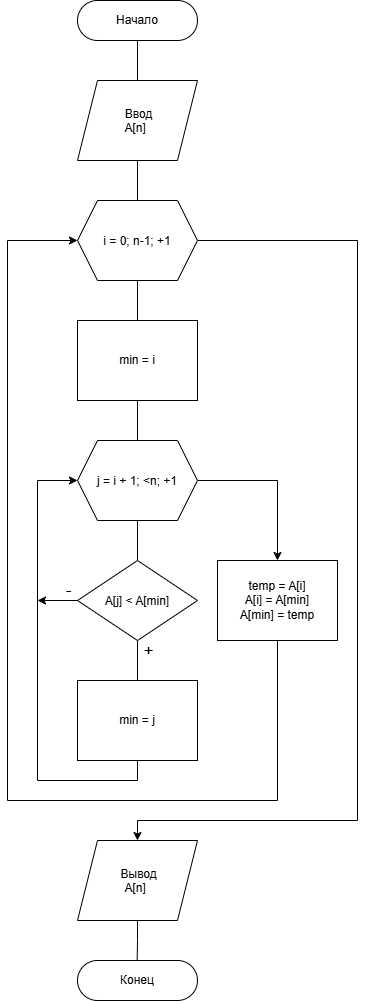

The diagram above was exported from draw.io. Its source (the exported page's mxGraphModel, read from the mxfile embedded in the PNG):
<mxGraphModel dx="2054" dy="1201" grid="1" gridSize="10" guides="1" tooltips="1" connect="1" arrows="1" fold="1" page="1" pageScale="1" pageWidth="827" pageHeight="1169" math="0" shadow="0">
  <root>
    <mxCell id="0" />
    <mxCell id="1" parent="0" />
    <mxCell id="u5hVhjToIJfUpvDRegiP-8" edge="1" parent="1" source="u5hVhjToIJfUpvDRegiP-1" style="edgeStyle=orthogonalEdgeStyle;rounded=0;orthogonalLoop=1;jettySize=auto;html=1;endArrow=none;endFill=0;" target="u5hVhjToIJfUpvDRegiP-2">
      <mxGeometry relative="1" as="geometry" />
    </mxCell>
    <mxCell id="u5hVhjToIJfUpvDRegiP-1" parent="1" style="rounded=1;whiteSpace=wrap;html=1;arcSize=50;" value="Начало" vertex="1">
      <mxGeometry height="40" width="120" x="360" y="80" as="geometry" />
    </mxCell>
    <mxCell id="u5hVhjToIJfUpvDRegiP-9" edge="1" parent="1" source="u5hVhjToIJfUpvDRegiP-2" style="edgeStyle=orthogonalEdgeStyle;rounded=0;orthogonalLoop=1;jettySize=auto;html=1;endArrow=none;endFill=0;" target="u5hVhjToIJfUpvDRegiP-3">
      <mxGeometry relative="1" as="geometry" />
    </mxCell>
    <mxCell id="u5hVhjToIJfUpvDRegiP-2" parent="1" style="shape=parallelogram;perimeter=parallelogramPerimeter;whiteSpace=wrap;html=1;shapeInside=1;fixedSize=1;" value="&lt;span style=&quot;background-color: transparent; color: light-dark(rgb(0, 0, 0), rgb(255, 255, 255)); text-decoration-line: inherit;&quot;&gt;Ввод&lt;/span&gt;&lt;div style=&quot;&quot;&gt;&lt;span style=&quot;text-decoration-line: inherit; background-color: transparent; color: light-dark(rgb(0, 0, 0), rgb(255, 255, 255));&quot;&gt;A[n]&lt;/span&gt;&lt;/div&gt;" vertex="1">
      <mxGeometry height="80" width="120" x="360" y="160" as="geometry" />
    </mxCell>
    <mxCell id="u5hVhjToIJfUpvDRegiP-10" edge="1" parent="1" source="u5hVhjToIJfUpvDRegiP-3" style="edgeStyle=orthogonalEdgeStyle;rounded=0;orthogonalLoop=1;jettySize=auto;html=1;endArrow=none;endFill=0;" target="u5hVhjToIJfUpvDRegiP-4">
      <mxGeometry relative="1" as="geometry" />
    </mxCell>
    <mxCell id="u5hVhjToIJfUpvDRegiP-23" edge="1" parent="1" source="u5hVhjToIJfUpvDRegiP-3" style="edgeStyle=orthogonalEdgeStyle;rounded=0;orthogonalLoop=1;jettySize=auto;html=1;" target="u5hVhjToIJfUpvDRegiP-24">
      <mxGeometry relative="1" as="geometry">
        <Array as="points">
          <mxPoint x="640" y="320" />
          <mxPoint x="640" y="900" />
          <mxPoint x="420" y="900" />
        </Array>
        <mxPoint x="420" y="920" as="targetPoint" />
      </mxGeometry>
    </mxCell>
    <mxCell id="u5hVhjToIJfUpvDRegiP-3" parent="1" style="shape=hexagon;perimeter=hexagonPerimeter2;whiteSpace=wrap;html=1;shapeInside=1;fixedSize=1;" value="i = 0; n-1; +1" vertex="1">
      <mxGeometry height="80" width="120" x="360" y="280" as="geometry" />
    </mxCell>
    <mxCell id="u5hVhjToIJfUpvDRegiP-11" edge="1" parent="1" source="u5hVhjToIJfUpvDRegiP-4" style="edgeStyle=orthogonalEdgeStyle;rounded=0;orthogonalLoop=1;jettySize=auto;html=1;endArrow=none;endFill=0;" target="u5hVhjToIJfUpvDRegiP-5">
      <mxGeometry relative="1" as="geometry" />
    </mxCell>
    <mxCell id="u5hVhjToIJfUpvDRegiP-4" parent="1" style="rounded=0;whiteSpace=wrap;html=1;" value="min = i" vertex="1">
      <mxGeometry height="80" width="120" x="360" y="400" as="geometry" />
    </mxCell>
    <mxCell id="u5hVhjToIJfUpvDRegiP-12" edge="1" parent="1" source="u5hVhjToIJfUpvDRegiP-5" style="edgeStyle=orthogonalEdgeStyle;rounded=0;orthogonalLoop=1;jettySize=auto;html=1;endArrow=none;endFill=0;" target="u5hVhjToIJfUpvDRegiP-6">
      <mxGeometry relative="1" as="geometry" />
    </mxCell>
    <mxCell id="u5hVhjToIJfUpvDRegiP-18" edge="1" parent="1" source="u5hVhjToIJfUpvDRegiP-5" style="edgeStyle=orthogonalEdgeStyle;rounded=0;orthogonalLoop=1;jettySize=auto;html=1;" target="u5hVhjToIJfUpvDRegiP-17">
      <mxGeometry relative="1" as="geometry" />
    </mxCell>
    <mxCell id="u5hVhjToIJfUpvDRegiP-5" parent="1" style="shape=hexagon;perimeter=hexagonPerimeter2;whiteSpace=wrap;html=1;shapeInside=1;fixedSize=1;" value="j = i + 1; &amp;lt;n; +1" vertex="1">
      <mxGeometry height="80" width="120" x="360" y="520" as="geometry" />
    </mxCell>
    <mxCell id="u5hVhjToIJfUpvDRegiP-14" edge="1" parent="1" source="u5hVhjToIJfUpvDRegiP-6" style="edgeStyle=orthogonalEdgeStyle;rounded=0;orthogonalLoop=1;jettySize=auto;html=1;endArrow=none;endFill=0;" target="u5hVhjToIJfUpvDRegiP-13">
      <mxGeometry relative="1" as="geometry" />
    </mxCell>
    <mxCell id="u5hVhjToIJfUpvDRegiP-21" connectable="0" parent="u5hVhjToIJfUpvDRegiP-14" style="edgeLabel;html=1;align=center;verticalAlign=middle;resizable=0;points=[];fontSize=17;labelBackgroundColor=none;" value="+" vertex="1">
      <mxGeometry relative="1" x="-0.1241" y="-1" as="geometry">
        <mxPoint x="11" y="-7" as="offset" />
      </mxGeometry>
    </mxCell>
    <mxCell id="u5hVhjToIJfUpvDRegiP-19" edge="1" parent="1" source="u5hVhjToIJfUpvDRegiP-6" style="edgeStyle=orthogonalEdgeStyle;rounded=0;orthogonalLoop=1;jettySize=auto;html=1;">
      <mxGeometry relative="1" as="geometry">
        <mxPoint x="320" y="680" as="targetPoint" />
      </mxGeometry>
    </mxCell>
    <mxCell id="u5hVhjToIJfUpvDRegiP-22" connectable="0" parent="u5hVhjToIJfUpvDRegiP-19" style="edgeLabel;html=1;align=center;verticalAlign=middle;resizable=0;points=[];fontSize=17;labelBackgroundColor=none;" value="-" vertex="1">
      <mxGeometry relative="1" x="-0.7155" y="1" as="geometry">
        <mxPoint x="-4" y="-11" as="offset" />
      </mxGeometry>
    </mxCell>
    <mxCell id="u5hVhjToIJfUpvDRegiP-6" parent="1" style="rhombus;whiteSpace=wrap;html=1;shapeInside=1;" value="A[j] &amp;lt; A[min]" vertex="1">
      <mxGeometry height="80" width="120" x="360" y="640" as="geometry" />
    </mxCell>
    <mxCell id="u5hVhjToIJfUpvDRegiP-16" edge="1" parent="1" source="u5hVhjToIJfUpvDRegiP-13" style="edgeStyle=orthogonalEdgeStyle;rounded=0;orthogonalLoop=1;jettySize=auto;html=1;entryX=0;entryY=0.5;entryDx=0;entryDy=0;" target="u5hVhjToIJfUpvDRegiP-5">
      <mxGeometry relative="1" as="geometry">
        <Array as="points">
          <mxPoint x="420.03" y="860" />
          <mxPoint x="320.03" y="860" />
          <mxPoint x="320.03" y="560" />
        </Array>
      </mxGeometry>
    </mxCell>
    <mxCell id="u5hVhjToIJfUpvDRegiP-13" parent="1" style="rounded=0;whiteSpace=wrap;html=1;" value="min = j" vertex="1">
      <mxGeometry height="80" width="120" x="360" y="760" as="geometry" />
    </mxCell>
    <mxCell id="u5hVhjToIJfUpvDRegiP-20" edge="1" parent="1" source="u5hVhjToIJfUpvDRegiP-17" style="edgeStyle=orthogonalEdgeStyle;rounded=0;orthogonalLoop=1;jettySize=auto;html=1;entryX=0;entryY=0.5;entryDx=0;entryDy=0;" target="u5hVhjToIJfUpvDRegiP-3">
      <mxGeometry relative="1" as="geometry">
        <Array as="points">
          <mxPoint x="560.03" y="880" />
          <mxPoint x="290.03" y="880" />
          <mxPoint x="290.03" y="320" />
        </Array>
      </mxGeometry>
    </mxCell>
    <mxCell id="u5hVhjToIJfUpvDRegiP-17" parent="1" style="rounded=0;whiteSpace=wrap;html=1;" value="temp = A[i]&lt;div&gt;A[i] = A[min]&lt;/div&gt;&lt;div&gt;A[min] = temp&lt;/div&gt;" vertex="1">
      <mxGeometry height="80" width="120" x="500" y="640" as="geometry" />
    </mxCell>
    <mxCell id="s8UjrmE6sODDgtQNCXZw-1" edge="1" parent="1" source="u5hVhjToIJfUpvDRegiP-24" style="edgeStyle=orthogonalEdgeStyle;rounded=0;orthogonalLoop=1;jettySize=auto;html=1;exitX=0.5;exitY=1;exitDx=0;exitDy=0;endArrow=none;endFill=0;">
      <mxGeometry relative="1" as="geometry">
        <mxPoint x="419.66666666666697" y="1040" as="targetPoint" />
      </mxGeometry>
    </mxCell>
    <mxCell id="u5hVhjToIJfUpvDRegiP-24" parent="1" style="shape=parallelogram;perimeter=parallelogramPerimeter;whiteSpace=wrap;html=1;shapeInside=1;fixedSize=1;" value="&lt;span style=&quot;background-color: transparent; color: light-dark(rgb(0, 0, 0), rgb(255, 255, 255)); text-decoration-line: inherit;&quot;&gt;Вывод&lt;/span&gt;&lt;div style=&quot;&quot;&gt;&lt;span style=&quot;text-decoration-line: inherit; background-color: transparent; color: light-dark(rgb(0, 0, 0), rgb(255, 255, 255));&quot;&gt;A[n]&lt;/span&gt;&lt;/div&gt;" vertex="1">
      <mxGeometry height="80" width="120" x="360" y="920" as="geometry" />
    </mxCell>
    <mxCell id="s8UjrmE6sODDgtQNCXZw-2" parent="1" style="rounded=1;whiteSpace=wrap;html=1;arcSize=50;" value="Конец" vertex="1">
      <mxGeometry height="40" width="120" x="360" y="1040" as="geometry" />
    </mxCell>
  </root>
</mxGraphModel>